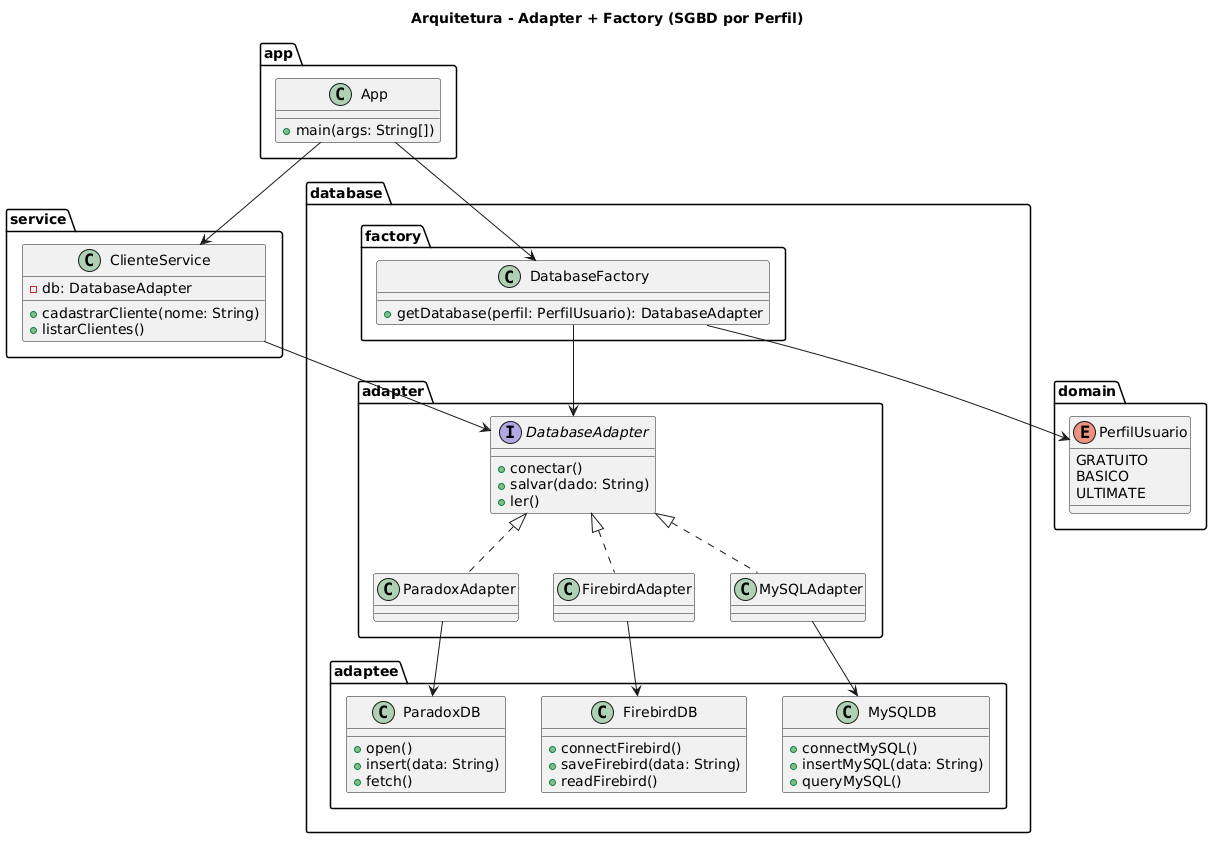

The diagram above was rendered by PlantUML. Its source (embedded in the PNG):
@startuml
title Arquitetura - Adapter + Factory (SGBD por Perfil)

package "domain" {
    enum PerfilUsuario {
        GRATUITO
        BASICO
        ULTIMATE
    }
}

package "database.adapter" {
    interface DatabaseAdapter {
        +conectar()
        +salvar(dado: String)
        +ler()
    }

    class ParadoxAdapter
    class FirebirdAdapter
    class MySQLAdapter

    DatabaseAdapter <|.. ParadoxAdapter
    DatabaseAdapter <|.. FirebirdAdapter
    DatabaseAdapter <|.. MySQLAdapter
}

package "database.adaptee" {
    class ParadoxDB {
        +open()
        +insert(data: String)
        +fetch()
    }

    class FirebirdDB {
        +connectFirebird()
        +saveFirebird(data: String)
        +readFirebird()
    }

    class MySQLDB {
        +connectMySQL()
        +insertMySQL(data: String)
        +queryMySQL()
    }
}

package "database.factory" {
    class DatabaseFactory {
        +getDatabase(perfil: PerfilUsuario): DatabaseAdapter
    }
}

package "service" {
    class ClienteService {
        -db: DatabaseAdapter
        +cadastrarCliente(nome: String)
        +listarClientes()
    }
}

package "app" {
    class App {
        +main(args: String[])
    }
}

' Relações Adapter -> Adaptee
ParadoxAdapter --> ParadoxDB
FirebirdAdapter --> FirebirdDB
MySQLAdapter --> MySQLDB

' Factory usa perfil e retorna adapter
DatabaseFactory --> DatabaseAdapter
DatabaseFactory --> PerfilUsuario

' Service depende da interface (baixo acoplamento)
ClienteService --> DatabaseAdapter

' App usa tudo
App --> DatabaseFactory
App --> ClienteService
@enduml